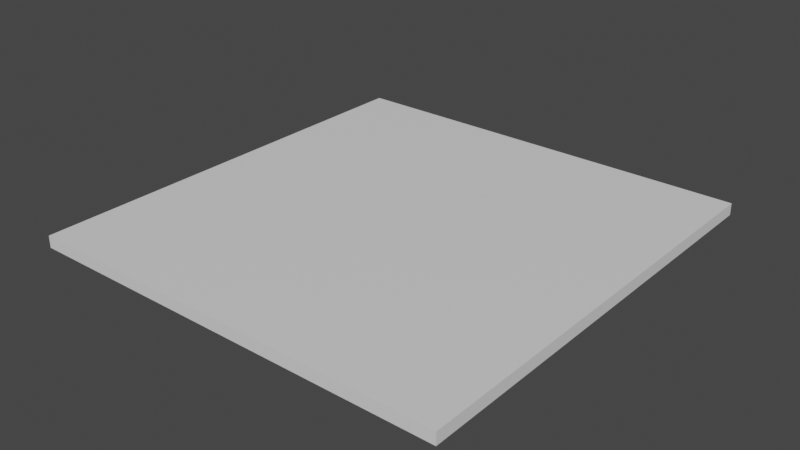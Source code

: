 # Source: 2Floor360x370.blend  (saved by Blender 3.4.6; exported with 4.5.12 LTS)
import bpy
from mathutils import Matrix  # noqa: F401  (used for matrix-valued properties, if any)

bpy.ops.wm.read_factory_settings(use_empty=True)
scene = bpy.context.scene
scene.name = 'Scene'

# ---- collections
col_collection = bpy.data.collections.new('Collection'); scene.collection.children.link(col_collection)

# ---- materials (node trees are filled in below, after node groups)
mat_material = bpy.data.materials.new('Material')
mat_material.alpha_threshold = 0.0
mat_material.use_transparent_shadow = False
mat_material.roughness = 0.5
mat_material.line_color = (0.0, 0.0, 0.0, 1.0)

# ---- material node trees
mat_material.use_nodes = True; mat_material.node_tree.nodes.clear()
_N = mat_material.node_tree.nodes; _L = mat_material.node_tree.links
n0 = _N.new('ShaderNodeOutputMaterial'); n0.name = 'Material Output'; n0.location = (300, 300)
n1 = _N.new('ShaderNodeBsdfPrincipled'); n1.name = 'Principled BSDF'; n1.location = (10, 300)
n1.distribution = 'GGX'
n1.subsurface_method = 'RANDOM_WALK_SKIN'
n1.inputs[3].default_value = 1.45
n1.inputs[27].default_value = (0.0, 0.0, 0.0, 1.0)
n1.inputs[28].default_value = 1.0
_L.new(n1.outputs[0], n0.inputs[0])
n0.is_active_output = True

# ---- world
world_world = bpy.data.worlds.new('World'); scene.world = world_world
world_world.use_nodes = True; world_world.node_tree.nodes.clear()
_N = world_world.node_tree.nodes; _L = world_world.node_tree.links
n0 = _N.new('ShaderNodeOutputWorld'); n0.name = 'World Output'; n0.location = (300, 300)
n1 = _N.new('ShaderNodeBackground'); n1.name = 'Background'; n1.location = (10, 300)
n1.inputs[0].default_value = (0.05088, 0.05088, 0.05088, 1.0)
_L.new(n1.outputs[0], n0.inputs[0])
n0.is_active_output = True
world_world.color = (0.05088, 0.05088, 0.05088)
world_world.use_sun_shadow = False
world_world.sun_shadow_jitter_overblur = 0.0

# ---- meshes
me_cube = bpy.data.meshes.new('Cube')
me_cube.from_pydata([(1.8, 1.85, 0.0), (1.8, 1.85, -0.1), (1.8, -1.85, 0.0), (1.8, -1.85, -0.1), (-1.8, 1.85, 0.0), (-1.8, 1.85, -0.1), (-1.8, -1.85, 0.0), (-1.8, -1.85, -0.1)], [], [(0, 4, 6, 2), (3, 2, 6, 7), (7, 6, 4, 5), (5, 1, 3, 7), (1, 0, 2, 3), (5, 4, 0, 1)])
_uv = me_cube.uv_layers.new(name='UVMap')
_uv.uv.foreach_set('vector', [1.0, 1.0, 0.0, 1.0, 0.0, 0.0, 1.0, 0.0, 0.0, 0.0, 0.0, 0.0, 0.0, 0.0, 0.0, 0.0, 0.0, 0.0, 0.0, 0.0, 0.0, 0.0, 0.0, 0.0, 0.0, 0.0, 0.0, 0.0, 0.0, 0.0, 0.0, 0.0, 0.0, 0.0, 0.0, 0.0, 0.0, 0.0, 0.0, 0.0, 0.0, 0.0, 0.0, 0.0, 0.0, 0.0, 0.0, 0.0])
me_cube.materials.append(mat_material)
me_cube.use_mirror_vertex_groups = False
me_cube.update()

# ---- objects
ob_cube = bpy.data.objects.new('Cube', me_cube)

# ---- transforms, parenting, visibility, modifiers, constraints
ob_cube.location = (0.0, 0.0, 0.0)
ob_cube.lock_rotations_4d = False
ob_cube.empty_display_type = 'ARROWS'
ob_cube.lineart.crease_threshold = 0.0

# ---- collection membership
col_collection.objects.link(ob_cube)

# ---- scene / render settings (as saved in the file)
scene.frame_start = 1; scene.frame_end = 250; scene.frame_set(17)
scene.render.engine = 'BLENDER_EEVEE_NEXT'
scene.cycles.sampling_pattern = 'TABULATED_SOBOL'
scene.cycles.use_light_tree = False
scene.view_settings.view_transform = 'Filmic'
bpy.context.view_layer.update()

# ---- added for rendering (the .blend has no active camera and no usable light): camera, sun
cam_auto = bpy.data.cameras.new('AutoCamera')
cam_auto.lens = 50.0
cam_auto.sensor_width = 36.0
cam_auto.clip_end = 1000.0
ob_auto_camera = bpy.data.objects.new('AutoCamera', cam_auto)
scene.collection.objects.link(ob_auto_camera)
ob_auto_camera.location = (4.77724, -5.73269, 3.77179)
ob_auto_camera.rotation_euler = (1.09748, -7.21219e-08, 0.694738)
scene.camera = ob_auto_camera
light_auto_sun = bpy.data.lights.new('AutoSun', 'SUN')
light_auto_sun.energy = 3.0
light_auto_sun.angle = 0.0523599
ob_auto_sun = bpy.data.objects.new('AutoSun', light_auto_sun)
scene.collection.objects.link(ob_auto_sun)
ob_auto_sun.rotation_euler = (0.872665, 0.174533, 0.523599)
bpy.context.view_layer.update()
